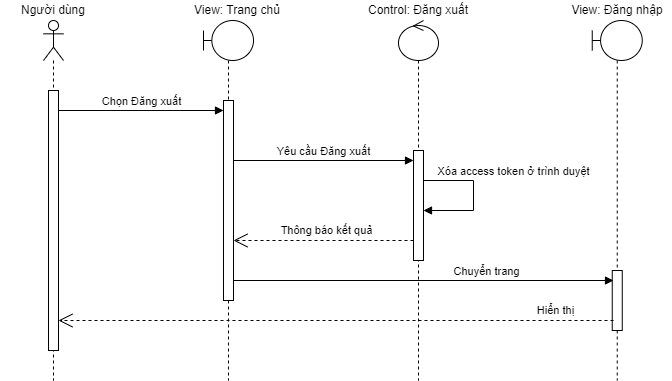

The diagram above was exported from draw.io. Its source (the exported page's mxGraphModel, read from the mxfile embedded in the PNG):
<mxGraphModel dx="1006" dy="559" grid="1" gridSize="10" guides="1" tooltips="1" connect="1" arrows="1" fold="1" page="1" pageScale="1" pageWidth="827" pageHeight="1169" math="0" shadow="0">
  <root>
    <mxCell id="04joHGaQM-l2o32ZwCNd-0" />
    <mxCell id="04joHGaQM-l2o32ZwCNd-1" parent="04joHGaQM-l2o32ZwCNd-0" />
    <mxCell id="04joHGaQM-l2o32ZwCNd-2" value="" style="shape=umlLifeline;perimeter=lifelinePerimeter;whiteSpace=wrap;html=1;container=1;dropTarget=0;collapsible=0;recursiveResize=0;outlineConnect=0;portConstraint=eastwest;newEdgeStyle={&quot;curved&quot;:0,&quot;rounded&quot;:0};participant=umlControl;" parent="04joHGaQM-l2o32ZwCNd-1" vertex="1">
      <mxGeometry x="435" y="40" width="40" height="360" as="geometry" />
    </mxCell>
    <mxCell id="04joHGaQM-l2o32ZwCNd-3" value="" style="html=1;points=[[0,0,0,0,5],[0,1,0,0,-5],[1,0,0,0,5],[1,1,0,0,-5]];perimeter=orthogonalPerimeter;outlineConnect=0;targetShapes=umlLifeline;portConstraint=eastwest;newEdgeStyle={&quot;curved&quot;:0,&quot;rounded&quot;:0};" parent="04joHGaQM-l2o32ZwCNd-2" vertex="1">
      <mxGeometry x="15" y="130" width="10" height="110" as="geometry" />
    </mxCell>
    <mxCell id="04joHGaQM-l2o32ZwCNd-4" value="" style="shape=umlLifeline;perimeter=lifelinePerimeter;whiteSpace=wrap;html=1;container=1;dropTarget=0;collapsible=0;recursiveResize=0;outlineConnect=0;portConstraint=eastwest;newEdgeStyle={&quot;curved&quot;:0,&quot;rounded&quot;:0};participant=umlBoundary;" parent="04joHGaQM-l2o32ZwCNd-1" vertex="1">
      <mxGeometry x="240" y="40" width="50" height="360" as="geometry" />
    </mxCell>
    <mxCell id="04joHGaQM-l2o32ZwCNd-5" value="" style="html=1;points=[[0,0,0,0,5],[0,1,0,0,-5],[1,0,0,0,5],[1,1,0,0,-5]];perimeter=orthogonalPerimeter;outlineConnect=0;targetShapes=umlLifeline;portConstraint=eastwest;newEdgeStyle={&quot;curved&quot;:0,&quot;rounded&quot;:0};" parent="04joHGaQM-l2o32ZwCNd-4" vertex="1">
      <mxGeometry x="20" y="80" width="10" height="200" as="geometry" />
    </mxCell>
    <mxCell id="04joHGaQM-l2o32ZwCNd-8" value="View: Trang chủ" style="text;html=1;strokeColor=none;fillColor=none;align=center;verticalAlign=middle;whiteSpace=wrap;rounded=0;" parent="04joHGaQM-l2o32ZwCNd-1" vertex="1">
      <mxGeometry x="220" y="20" width="107.5" height="20" as="geometry" />
    </mxCell>
    <mxCell id="04joHGaQM-l2o32ZwCNd-9" value="Control: Đăng xuất" style="text;html=1;strokeColor=none;fillColor=none;align=center;verticalAlign=middle;whiteSpace=wrap;rounded=0;" parent="04joHGaQM-l2o32ZwCNd-1" vertex="1">
      <mxGeometry x="400" y="20" width="110" height="20" as="geometry" />
    </mxCell>
    <mxCell id="04joHGaQM-l2o32ZwCNd-11" value="" style="shape=umlLifeline;perimeter=lifelinePerimeter;whiteSpace=wrap;html=1;container=1;dropTarget=0;collapsible=0;recursiveResize=0;outlineConnect=0;portConstraint=eastwest;newEdgeStyle={&quot;curved&quot;:0,&quot;rounded&quot;:0};participant=umlBoundary;" parent="04joHGaQM-l2o32ZwCNd-1" vertex="1">
      <mxGeometry x="628.75" y="40" width="50" height="360" as="geometry" />
    </mxCell>
    <mxCell id="04joHGaQM-l2o32ZwCNd-12" value="" style="html=1;points=[[0,0,0,0,5],[0,1,0,0,-5],[1,0,0,0,5],[1,1,0,0,-5]];perimeter=orthogonalPerimeter;outlineConnect=0;targetShapes=umlLifeline;portConstraint=eastwest;newEdgeStyle={&quot;curved&quot;:0,&quot;rounded&quot;:0};" parent="04joHGaQM-l2o32ZwCNd-11" vertex="1">
      <mxGeometry x="20" y="250" width="10" height="60" as="geometry" />
    </mxCell>
    <mxCell id="04joHGaQM-l2o32ZwCNd-13" value="View: Đăng nhập" style="text;html=1;strokeColor=none;fillColor=none;align=center;verticalAlign=middle;whiteSpace=wrap;rounded=0;" parent="04joHGaQM-l2o32ZwCNd-1" vertex="1">
      <mxGeometry x="600" y="20" width="107.5" height="20" as="geometry" />
    </mxCell>
    <mxCell id="04joHGaQM-l2o32ZwCNd-14" value="Chọn Đăng xuất" style="html=1;verticalAlign=bottom;endArrow=block;curved=0;rounded=0;" parent="04joHGaQM-l2o32ZwCNd-1" edge="1">
      <mxGeometry width="80" relative="1" as="geometry">
        <mxPoint x="95" y="130" as="sourcePoint" />
        <mxPoint x="260" y="130" as="targetPoint" />
      </mxGeometry>
    </mxCell>
    <mxCell id="04joHGaQM-l2o32ZwCNd-17" value="Yêu cầu Đăng xuất" style="html=1;verticalAlign=bottom;endArrow=block;curved=0;rounded=0;" parent="04joHGaQM-l2o32ZwCNd-1" target="04joHGaQM-l2o32ZwCNd-3" edge="1">
      <mxGeometry width="80" relative="1" as="geometry">
        <mxPoint x="270" y="180" as="sourcePoint" />
        <mxPoint x="435" y="180" as="targetPoint" />
      </mxGeometry>
    </mxCell>
    <mxCell id="04joHGaQM-l2o32ZwCNd-18" value="Xóa access token ở trình duyệt" style="html=1;verticalAlign=bottom;endArrow=block;rounded=0;edgeStyle=orthogonalEdgeStyle;" parent="04joHGaQM-l2o32ZwCNd-1" target="04joHGaQM-l2o32ZwCNd-3" edge="1">
      <mxGeometry x="-0.2308" y="40" width="80" relative="1" as="geometry">
        <mxPoint x="460" y="200" as="sourcePoint" />
        <mxPoint x="510" y="250" as="targetPoint" />
        <Array as="points">
          <mxPoint x="510" y="200" />
          <mxPoint x="510" y="230" />
        </Array>
        <mxPoint as="offset" />
      </mxGeometry>
    </mxCell>
    <mxCell id="04joHGaQM-l2o32ZwCNd-23" value="Thông báo kết quả" style="endArrow=open;endSize=12;dashed=1;html=1;rounded=0;" parent="04joHGaQM-l2o32ZwCNd-1" edge="1">
      <mxGeometry x="-0.0303" y="-10" width="160" relative="1" as="geometry">
        <mxPoint x="450" y="260" as="sourcePoint" />
        <mxPoint x="270" y="260" as="targetPoint" />
        <mxPoint as="offset" />
      </mxGeometry>
    </mxCell>
    <mxCell id="04joHGaQM-l2o32ZwCNd-25" value="Chuyển trang" style="html=1;verticalAlign=bottom;endArrow=block;curved=0;rounded=0;" parent="04joHGaQM-l2o32ZwCNd-1" edge="1">
      <mxGeometry x="0.3333" width="80" relative="1" as="geometry">
        <mxPoint x="270" y="300.0000000000001" as="sourcePoint" />
        <mxPoint x="650" y="300" as="targetPoint" />
        <mxPoint as="offset" />
      </mxGeometry>
    </mxCell>
    <mxCell id="04joHGaQM-l2o32ZwCNd-26" value="Hiển thị" style="endArrow=open;endSize=12;dashed=1;html=1;rounded=0;" parent="04joHGaQM-l2o32ZwCNd-1" edge="1">
      <mxGeometry x="-0.7926" y="-10" width="160" relative="1" as="geometry">
        <mxPoint x="650" y="340" as="sourcePoint" />
        <mxPoint x="95" y="340" as="targetPoint" />
        <mxPoint as="offset" />
      </mxGeometry>
    </mxCell>
    <mxCell id="04joHGaQM-l2o32ZwCNd-32" value="&lt;div&gt;&lt;br&gt;&lt;/div&gt;" style="shape=umlLifeline;perimeter=lifelinePerimeter;whiteSpace=wrap;html=1;container=1;dropTarget=0;collapsible=0;recursiveResize=0;outlineConnect=0;portConstraint=eastwest;newEdgeStyle={&quot;curved&quot;:0,&quot;rounded&quot;:0};participant=umlActor;" parent="04joHGaQM-l2o32ZwCNd-1" vertex="1">
      <mxGeometry x="80" y="40" width="20" height="360" as="geometry" />
    </mxCell>
    <mxCell id="04joHGaQM-l2o32ZwCNd-33" value="" style="html=1;points=[[0,0,0,0,5],[0,1,0,0,-5],[1,0,0,0,5],[1,1,0,0,-5]];perimeter=orthogonalPerimeter;outlineConnect=0;targetShapes=umlLifeline;portConstraint=eastwest;newEdgeStyle={&quot;curved&quot;:0,&quot;rounded&quot;:0};" parent="04joHGaQM-l2o32ZwCNd-32" vertex="1">
      <mxGeometry x="5" y="70" width="10" height="260" as="geometry" />
    </mxCell>
    <mxCell id="oauZ2SCKDDn0rfcHyReU-0" value="Người dùng" style="text;html=1;strokeColor=none;fillColor=none;align=center;verticalAlign=middle;whiteSpace=wrap;rounded=0;" vertex="1" parent="04joHGaQM-l2o32ZwCNd-1">
      <mxGeometry x="36.25" y="20" width="107.5" height="20" as="geometry" />
    </mxCell>
  </root>
</mxGraphModel>